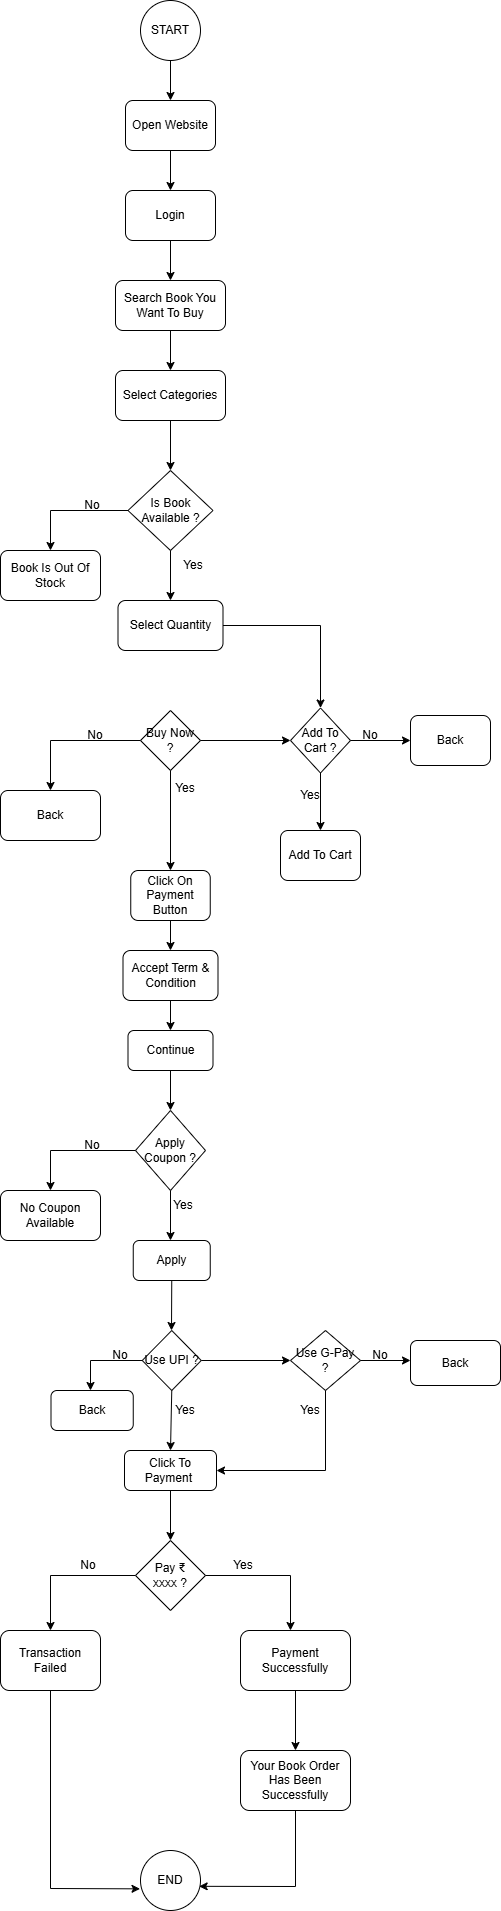

The diagram above was exported from draw.io. Its source (the exported page's mxGraphModel, read from the mxfile embedded in the PNG):
<mxGraphModel dx="880" dy="468" grid="1" gridSize="10" guides="1" tooltips="1" connect="1" arrows="1" fold="1" page="1" pageScale="1" pageWidth="850" pageHeight="1100" math="0" shadow="0">
  <root>
    <mxCell id="0" />
    <mxCell id="1" parent="0" />
    <mxCell id="yjN5wi-IpRA_549fy_bE-1" value="START" style="ellipse;whiteSpace=wrap;html=1;aspect=fixed;" parent="1" vertex="1">
      <mxGeometry x="410" y="10" width="60" height="60" as="geometry" />
    </mxCell>
    <mxCell id="yjN5wi-IpRA_549fy_bE-2" value="" style="endArrow=classic;html=1;rounded=0;exitX=0.5;exitY=1;exitDx=0;exitDy=0;" parent="1" source="yjN5wi-IpRA_549fy_bE-1" edge="1">
      <mxGeometry width="50" height="50" relative="1" as="geometry">
        <mxPoint x="440" y="130" as="sourcePoint" />
        <mxPoint x="440" y="110" as="targetPoint" />
      </mxGeometry>
    </mxCell>
    <mxCell id="yjN5wi-IpRA_549fy_bE-3" value="Open Website" style="rounded=1;whiteSpace=wrap;html=1;" parent="1" vertex="1">
      <mxGeometry x="395" y="110" width="90" height="50" as="geometry" />
    </mxCell>
    <mxCell id="yjN5wi-IpRA_549fy_bE-4" value="" style="endArrow=classic;html=1;rounded=0;exitX=0.5;exitY=1;exitDx=0;exitDy=0;" parent="1" source="yjN5wi-IpRA_549fy_bE-3" edge="1">
      <mxGeometry width="50" height="50" relative="1" as="geometry">
        <mxPoint x="450" y="250" as="sourcePoint" />
        <mxPoint x="440" y="200" as="targetPoint" />
      </mxGeometry>
    </mxCell>
    <mxCell id="yjN5wi-IpRA_549fy_bE-5" value="Login" style="rounded=1;whiteSpace=wrap;html=1;" parent="1" vertex="1">
      <mxGeometry x="395" y="200" width="90" height="50" as="geometry" />
    </mxCell>
    <mxCell id="yjN5wi-IpRA_549fy_bE-6" value="" style="endArrow=classic;html=1;rounded=0;exitX=0.5;exitY=1;exitDx=0;exitDy=0;" parent="1" source="yjN5wi-IpRA_549fy_bE-5" edge="1">
      <mxGeometry width="50" height="50" relative="1" as="geometry">
        <mxPoint x="440" y="340" as="sourcePoint" />
        <mxPoint x="440" y="290" as="targetPoint" />
      </mxGeometry>
    </mxCell>
    <mxCell id="yjN5wi-IpRA_549fy_bE-7" value="Search Book You Want To Buy" style="rounded=1;whiteSpace=wrap;html=1;" parent="1" vertex="1">
      <mxGeometry x="385" y="290" width="110" height="50" as="geometry" />
    </mxCell>
    <mxCell id="yjN5wi-IpRA_549fy_bE-8" value="" style="endArrow=classic;html=1;rounded=0;exitX=0.5;exitY=1;exitDx=0;exitDy=0;" parent="1" source="yjN5wi-IpRA_549fy_bE-7" edge="1">
      <mxGeometry width="50" height="50" relative="1" as="geometry">
        <mxPoint x="460" y="400" as="sourcePoint" />
        <mxPoint x="440" y="380" as="targetPoint" />
      </mxGeometry>
    </mxCell>
    <mxCell id="yjN5wi-IpRA_549fy_bE-9" value="Select Categories" style="rounded=1;whiteSpace=wrap;html=1;" parent="1" vertex="1">
      <mxGeometry x="385" y="380" width="110" height="50" as="geometry" />
    </mxCell>
    <mxCell id="yjN5wi-IpRA_549fy_bE-10" value="" style="endArrow=classic;html=1;rounded=0;" parent="1" source="yjN5wi-IpRA_549fy_bE-9" edge="1">
      <mxGeometry width="50" height="50" relative="1" as="geometry">
        <mxPoint x="440" y="480" as="sourcePoint" />
        <mxPoint x="440" y="480" as="targetPoint" />
      </mxGeometry>
    </mxCell>
    <mxCell id="yjN5wi-IpRA_549fy_bE-11" value="Is Book Available ?" style="rhombus;whiteSpace=wrap;html=1;" parent="1" vertex="1">
      <mxGeometry x="397.5" y="480" width="85" height="80" as="geometry" />
    </mxCell>
    <mxCell id="yjN5wi-IpRA_549fy_bE-12" value="" style="endArrow=classic;html=1;rounded=0;exitX=0;exitY=0.5;exitDx=0;exitDy=0;" parent="1" source="yjN5wi-IpRA_549fy_bE-11" edge="1">
      <mxGeometry width="50" height="50" relative="1" as="geometry">
        <mxPoint x="330" y="510" as="sourcePoint" />
        <mxPoint x="320" y="560" as="targetPoint" />
        <Array as="points">
          <mxPoint x="320" y="520" />
        </Array>
      </mxGeometry>
    </mxCell>
    <mxCell id="yjN5wi-IpRA_549fy_bE-13" value="Book Is Out Of Stock" style="rounded=1;whiteSpace=wrap;html=1;" parent="1" vertex="1">
      <mxGeometry x="270" y="560" width="100" height="50" as="geometry" />
    </mxCell>
    <mxCell id="yjN5wi-IpRA_549fy_bE-14" value="" style="endArrow=classic;html=1;rounded=0;exitX=0.5;exitY=1;exitDx=0;exitDy=0;" parent="1" source="yjN5wi-IpRA_549fy_bE-11" edge="1">
      <mxGeometry width="50" height="50" relative="1" as="geometry">
        <mxPoint x="420" y="650" as="sourcePoint" />
        <mxPoint x="440" y="610" as="targetPoint" />
      </mxGeometry>
    </mxCell>
    <mxCell id="yjN5wi-IpRA_549fy_bE-15" value="Select Quantity" style="rounded=1;whiteSpace=wrap;html=1;" parent="1" vertex="1">
      <mxGeometry x="387.5" y="610" width="105" height="50" as="geometry" />
    </mxCell>
    <mxCell id="yjN5wi-IpRA_549fy_bE-21" value="Buy Now ?" style="rhombus;whiteSpace=wrap;html=1;" parent="1" vertex="1">
      <mxGeometry x="410" y="720" width="60" height="60" as="geometry" />
    </mxCell>
    <mxCell id="yjN5wi-IpRA_549fy_bE-22" value="" style="endArrow=classic;html=1;rounded=0;exitX=0;exitY=0.5;exitDx=0;exitDy=0;" parent="1" source="yjN5wi-IpRA_549fy_bE-21" edge="1">
      <mxGeometry width="50" height="50" relative="1" as="geometry">
        <mxPoint x="280" y="770" as="sourcePoint" />
        <mxPoint x="320" y="800" as="targetPoint" />
        <Array as="points">
          <mxPoint x="320" y="750" />
        </Array>
      </mxGeometry>
    </mxCell>
    <mxCell id="yjN5wi-IpRA_549fy_bE-23" value="Back" style="rounded=1;whiteSpace=wrap;html=1;" parent="1" vertex="1">
      <mxGeometry x="270" y="800" width="100" height="50" as="geometry" />
    </mxCell>
    <mxCell id="yjN5wi-IpRA_549fy_bE-24" value="" style="endArrow=classic;html=1;rounded=0;" parent="1" edge="1">
      <mxGeometry width="50" height="50" relative="1" as="geometry">
        <mxPoint x="470" y="750" as="sourcePoint" />
        <mxPoint x="560" y="750" as="targetPoint" />
      </mxGeometry>
    </mxCell>
    <mxCell id="yjN5wi-IpRA_549fy_bE-25" value="Add To Cart ?" style="rhombus;whiteSpace=wrap;html=1;" parent="1" vertex="1">
      <mxGeometry x="560" y="717.5" width="60" height="65" as="geometry" />
    </mxCell>
    <mxCell id="yjN5wi-IpRA_549fy_bE-26" value="" style="endArrow=classic;html=1;rounded=0;exitX=0.5;exitY=1;exitDx=0;exitDy=0;" parent="1" source="yjN5wi-IpRA_549fy_bE-21" edge="1">
      <mxGeometry width="50" height="50" relative="1" as="geometry">
        <mxPoint x="440" y="860" as="sourcePoint" />
        <mxPoint x="440" y="880" as="targetPoint" />
      </mxGeometry>
    </mxCell>
    <mxCell id="yjN5wi-IpRA_549fy_bE-27" value="" style="endArrow=classic;html=1;rounded=0;exitX=0.5;exitY=1;exitDx=0;exitDy=0;" parent="1" source="yjN5wi-IpRA_549fy_bE-25" edge="1">
      <mxGeometry width="50" height="50" relative="1" as="geometry">
        <mxPoint x="600" y="860" as="sourcePoint" />
        <mxPoint x="590" y="840" as="targetPoint" />
      </mxGeometry>
    </mxCell>
    <mxCell id="yjN5wi-IpRA_549fy_bE-28" value="" style="endArrow=classic;html=1;rounded=0;exitX=1;exitY=0.5;exitDx=0;exitDy=0;" parent="1" source="yjN5wi-IpRA_549fy_bE-25" edge="1">
      <mxGeometry width="50" height="50" relative="1" as="geometry">
        <mxPoint x="630" y="770" as="sourcePoint" />
        <mxPoint x="680" y="750" as="targetPoint" />
      </mxGeometry>
    </mxCell>
    <mxCell id="yjN5wi-IpRA_549fy_bE-29" value="Back" style="rounded=1;whiteSpace=wrap;html=1;" parent="1" vertex="1">
      <mxGeometry x="680" y="725" width="80" height="50" as="geometry" />
    </mxCell>
    <mxCell id="yjN5wi-IpRA_549fy_bE-30" value="No" style="text;html=1;align=center;verticalAlign=middle;whiteSpace=wrap;rounded=0;" parent="1" vertex="1">
      <mxGeometry x="335" y="730" width="60" height="30" as="geometry" />
    </mxCell>
    <mxCell id="yjN5wi-IpRA_549fy_bE-31" value="Yes" style="text;html=1;align=center;verticalAlign=middle;whiteSpace=wrap;rounded=0;" parent="1" vertex="1">
      <mxGeometry x="425" y="783" width="60" height="30" as="geometry" />
    </mxCell>
    <mxCell id="yjN5wi-IpRA_549fy_bE-32" value="No" style="text;html=1;align=center;verticalAlign=middle;whiteSpace=wrap;rounded=0;" parent="1" vertex="1">
      <mxGeometry x="610" y="730" width="60" height="30" as="geometry" />
    </mxCell>
    <mxCell id="yjN5wi-IpRA_549fy_bE-33" value="Yes" style="text;html=1;align=center;verticalAlign=middle;whiteSpace=wrap;rounded=0;" parent="1" vertex="1">
      <mxGeometry x="550" y="790" width="60" height="30" as="geometry" />
    </mxCell>
    <mxCell id="yjN5wi-IpRA_549fy_bE-34" value="Add To Cart" style="rounded=1;whiteSpace=wrap;html=1;" parent="1" vertex="1">
      <mxGeometry x="550" y="840" width="80" height="50" as="geometry" />
    </mxCell>
    <mxCell id="yjN5wi-IpRA_549fy_bE-36" value="Click On Payment Button" style="rounded=1;whiteSpace=wrap;html=1;" parent="1" vertex="1">
      <mxGeometry x="400.25" y="880" width="79.5" height="50" as="geometry" />
    </mxCell>
    <mxCell id="yjN5wi-IpRA_549fy_bE-37" value="" style="endArrow=classic;html=1;rounded=0;exitX=0.5;exitY=1;exitDx=0;exitDy=0;" parent="1" source="yjN5wi-IpRA_549fy_bE-36" edge="1">
      <mxGeometry width="50" height="50" relative="1" as="geometry">
        <mxPoint x="440" y="1000" as="sourcePoint" />
        <mxPoint x="440" y="960" as="targetPoint" />
      </mxGeometry>
    </mxCell>
    <mxCell id="yjN5wi-IpRA_549fy_bE-38" value="Accept Term &amp;amp; Condition" style="rounded=1;whiteSpace=wrap;html=1;" parent="1" vertex="1">
      <mxGeometry x="392.5" y="960" width="95" height="50" as="geometry" />
    </mxCell>
    <mxCell id="yjN5wi-IpRA_549fy_bE-39" value="" style="endArrow=classic;html=1;rounded=0;exitX=0.5;exitY=1;exitDx=0;exitDy=0;" parent="1" source="yjN5wi-IpRA_549fy_bE-38" edge="1">
      <mxGeometry width="50" height="50" relative="1" as="geometry">
        <mxPoint x="450" y="1080" as="sourcePoint" />
        <mxPoint x="440" y="1040" as="targetPoint" />
      </mxGeometry>
    </mxCell>
    <mxCell id="yjN5wi-IpRA_549fy_bE-40" value="Continue" style="rounded=1;whiteSpace=wrap;html=1;" parent="1" vertex="1">
      <mxGeometry x="397.5" y="1040" width="85" height="40" as="geometry" />
    </mxCell>
    <mxCell id="yjN5wi-IpRA_549fy_bE-41" value="" style="endArrow=classic;html=1;rounded=0;exitX=0.5;exitY=1;exitDx=0;exitDy=0;" parent="1" source="yjN5wi-IpRA_549fy_bE-40" edge="1">
      <mxGeometry width="50" height="50" relative="1" as="geometry">
        <mxPoint x="420" y="1160" as="sourcePoint" />
        <mxPoint x="440" y="1120" as="targetPoint" />
      </mxGeometry>
    </mxCell>
    <mxCell id="yjN5wi-IpRA_549fy_bE-42" value="Apply Coupon ?" style="rhombus;whiteSpace=wrap;html=1;" parent="1" vertex="1">
      <mxGeometry x="405" y="1120" width="70" height="80" as="geometry" />
    </mxCell>
    <mxCell id="yjN5wi-IpRA_549fy_bE-43" value="" style="endArrow=classic;html=1;rounded=0;exitX=0;exitY=0.5;exitDx=0;exitDy=0;" parent="1" source="yjN5wi-IpRA_549fy_bE-42" edge="1">
      <mxGeometry width="50" height="50" relative="1" as="geometry">
        <mxPoint x="400" y="1160" as="sourcePoint" />
        <mxPoint x="320" y="1200" as="targetPoint" />
        <Array as="points">
          <mxPoint x="320" y="1160" />
        </Array>
      </mxGeometry>
    </mxCell>
    <mxCell id="yjN5wi-IpRA_549fy_bE-44" value="No Coupon Available" style="rounded=1;whiteSpace=wrap;html=1;" parent="1" vertex="1">
      <mxGeometry x="270" y="1200" width="100" height="50" as="geometry" />
    </mxCell>
    <mxCell id="yjN5wi-IpRA_549fy_bE-45" value="" style="endArrow=classic;html=1;rounded=0;exitX=0.5;exitY=1;exitDx=0;exitDy=0;" parent="1" source="yjN5wi-IpRA_549fy_bE-42" edge="1">
      <mxGeometry width="50" height="50" relative="1" as="geometry">
        <mxPoint x="470" y="1290" as="sourcePoint" />
        <mxPoint x="440" y="1250" as="targetPoint" />
      </mxGeometry>
    </mxCell>
    <mxCell id="yjN5wi-IpRA_549fy_bE-46" value="Apply" style="rounded=1;whiteSpace=wrap;html=1;" parent="1" vertex="1">
      <mxGeometry x="402.75" y="1250" width="77" height="40" as="geometry" />
    </mxCell>
    <mxCell id="yjN5wi-IpRA_549fy_bE-47" value="" style="endArrow=classic;html=1;rounded=0;exitX=0.5;exitY=1;exitDx=0;exitDy=0;" parent="1" source="yjN5wi-IpRA_549fy_bE-46" edge="1">
      <mxGeometry width="50" height="50" relative="1" as="geometry">
        <mxPoint x="420" y="1370" as="sourcePoint" />
        <mxPoint x="441" y="1340" as="targetPoint" />
      </mxGeometry>
    </mxCell>
    <mxCell id="yjN5wi-IpRA_549fy_bE-48" value="Use UPI ?" style="rhombus;whiteSpace=wrap;html=1;" parent="1" vertex="1">
      <mxGeometry x="411.75" y="1340" width="59" height="60" as="geometry" />
    </mxCell>
    <mxCell id="yjN5wi-IpRA_549fy_bE-49" value="" style="endArrow=classic;html=1;rounded=0;exitX=0;exitY=0.5;exitDx=0;exitDy=0;" parent="1" source="yjN5wi-IpRA_549fy_bE-48" edge="1">
      <mxGeometry width="50" height="50" relative="1" as="geometry">
        <mxPoint x="410" y="1370" as="sourcePoint" />
        <mxPoint x="360" y="1400" as="targetPoint" />
        <Array as="points">
          <mxPoint x="360" y="1370" />
        </Array>
      </mxGeometry>
    </mxCell>
    <mxCell id="yjN5wi-IpRA_549fy_bE-50" value="Back" style="rounded=1;whiteSpace=wrap;html=1;" parent="1" vertex="1">
      <mxGeometry x="320.5" y="1400" width="82.25" height="40" as="geometry" />
    </mxCell>
    <mxCell id="yjN5wi-IpRA_549fy_bE-51" value="" style="endArrow=classic;html=1;rounded=0;exitX=0.5;exitY=1;exitDx=0;exitDy=0;" parent="1" source="yjN5wi-IpRA_549fy_bE-48" edge="1">
      <mxGeometry width="50" height="50" relative="1" as="geometry">
        <mxPoint x="430" y="1460" as="sourcePoint" />
        <mxPoint x="440" y="1460" as="targetPoint" />
      </mxGeometry>
    </mxCell>
    <mxCell id="yjN5wi-IpRA_549fy_bE-52" value="" style="endArrow=classic;html=1;rounded=0;exitX=1;exitY=0.5;exitDx=0;exitDy=0;" parent="1" source="yjN5wi-IpRA_549fy_bE-48" edge="1">
      <mxGeometry width="50" height="50" relative="1" as="geometry">
        <mxPoint x="500" y="1380" as="sourcePoint" />
        <mxPoint x="560" y="1370" as="targetPoint" />
      </mxGeometry>
    </mxCell>
    <mxCell id="yjN5wi-IpRA_549fy_bE-53" value="Use G-Pay ?" style="rhombus;whiteSpace=wrap;html=1;" parent="1" vertex="1">
      <mxGeometry x="560" y="1340" width="70" height="60" as="geometry" />
    </mxCell>
    <mxCell id="yjN5wi-IpRA_549fy_bE-54" value="" style="endArrow=classic;html=1;rounded=0;exitX=1;exitY=0.5;exitDx=0;exitDy=0;" parent="1" source="yjN5wi-IpRA_549fy_bE-53" edge="1">
      <mxGeometry width="50" height="50" relative="1" as="geometry">
        <mxPoint x="640" y="1380" as="sourcePoint" />
        <mxPoint x="680" y="1370" as="targetPoint" />
      </mxGeometry>
    </mxCell>
    <mxCell id="yjN5wi-IpRA_549fy_bE-55" value="" style="endArrow=classic;html=1;rounded=0;exitX=0.5;exitY=1;exitDx=0;exitDy=0;entryX=1;entryY=0.5;entryDx=0;entryDy=0;" parent="1" source="yjN5wi-IpRA_549fy_bE-53" target="yjN5wi-IpRA_549fy_bE-64" edge="1">
      <mxGeometry width="50" height="50" relative="1" as="geometry">
        <mxPoint x="600" y="1470" as="sourcePoint" />
        <mxPoint x="595" y="1450" as="targetPoint" />
        <Array as="points">
          <mxPoint x="595" y="1480" />
        </Array>
      </mxGeometry>
    </mxCell>
    <mxCell id="yjN5wi-IpRA_549fy_bE-56" value="No" style="text;html=1;align=center;verticalAlign=middle;whiteSpace=wrap;rounded=0;" parent="1" vertex="1">
      <mxGeometry x="360" y="1350" width="60" height="30" as="geometry" />
    </mxCell>
    <mxCell id="yjN5wi-IpRA_549fy_bE-57" value="No" style="text;html=1;align=center;verticalAlign=middle;whiteSpace=wrap;rounded=0;" parent="1" vertex="1">
      <mxGeometry x="331.63" y="1140" width="60" height="30" as="geometry" />
    </mxCell>
    <mxCell id="yjN5wi-IpRA_549fy_bE-59" value="Yes" style="text;html=1;align=center;verticalAlign=middle;whiteSpace=wrap;rounded=0;" parent="1" vertex="1">
      <mxGeometry x="423" y="1200" width="60" height="30" as="geometry" />
    </mxCell>
    <mxCell id="yjN5wi-IpRA_549fy_bE-60" value="No" style="text;html=1;align=center;verticalAlign=middle;whiteSpace=wrap;rounded=0;" parent="1" vertex="1">
      <mxGeometry x="620" y="1350" width="60" height="30" as="geometry" />
    </mxCell>
    <mxCell id="yjN5wi-IpRA_549fy_bE-61" value="Yes" style="text;html=1;align=center;verticalAlign=middle;whiteSpace=wrap;rounded=0;" parent="1" vertex="1">
      <mxGeometry x="425" y="1405" width="60" height="30" as="geometry" />
    </mxCell>
    <mxCell id="yjN5wi-IpRA_549fy_bE-62" value="Yes" style="text;html=1;align=center;verticalAlign=middle;whiteSpace=wrap;rounded=0;" parent="1" vertex="1">
      <mxGeometry x="550" y="1405" width="60" height="30" as="geometry" />
    </mxCell>
    <mxCell id="yjN5wi-IpRA_549fy_bE-63" value="Back" style="rounded=1;whiteSpace=wrap;html=1;" parent="1" vertex="1">
      <mxGeometry x="680" y="1350" width="90" height="45" as="geometry" />
    </mxCell>
    <mxCell id="yjN5wi-IpRA_549fy_bE-64" value="Click To Payment&amp;nbsp;" style="rounded=1;whiteSpace=wrap;html=1;" parent="1" vertex="1">
      <mxGeometry x="394" y="1460" width="92" height="40" as="geometry" />
    </mxCell>
    <mxCell id="yjN5wi-IpRA_549fy_bE-65" value="" style="endArrow=classic;html=1;rounded=0;exitX=0.5;exitY=1;exitDx=0;exitDy=0;" parent="1" source="yjN5wi-IpRA_549fy_bE-64" edge="1">
      <mxGeometry width="50" height="50" relative="1" as="geometry">
        <mxPoint x="430" y="1580" as="sourcePoint" />
        <mxPoint x="440" y="1550" as="targetPoint" />
      </mxGeometry>
    </mxCell>
    <mxCell id="yjN5wi-IpRA_549fy_bE-66" value="Pay ₹&lt;div&gt;xxxx ?&lt;/div&gt;" style="rhombus;whiteSpace=wrap;html=1;" parent="1" vertex="1">
      <mxGeometry x="405" y="1550" width="70" height="70" as="geometry" />
    </mxCell>
    <mxCell id="yjN5wi-IpRA_549fy_bE-67" value="" style="endArrow=classic;html=1;rounded=0;exitX=0;exitY=0.5;exitDx=0;exitDy=0;" parent="1" source="yjN5wi-IpRA_549fy_bE-66" edge="1">
      <mxGeometry width="50" height="50" relative="1" as="geometry">
        <mxPoint x="300" y="1590" as="sourcePoint" />
        <mxPoint x="320" y="1640" as="targetPoint" />
        <Array as="points">
          <mxPoint x="320" y="1585" />
        </Array>
      </mxGeometry>
    </mxCell>
    <mxCell id="yjN5wi-IpRA_549fy_bE-68" value="Transaction Failed" style="rounded=1;whiteSpace=wrap;html=1;" parent="1" vertex="1">
      <mxGeometry x="270" y="1640" width="100" height="60" as="geometry" />
    </mxCell>
    <mxCell id="yjN5wi-IpRA_549fy_bE-69" value="" style="endArrow=classic;html=1;rounded=0;exitX=1;exitY=0.5;exitDx=0;exitDy=0;" parent="1" source="yjN5wi-IpRA_549fy_bE-66" edge="1">
      <mxGeometry width="50" height="50" relative="1" as="geometry">
        <mxPoint x="490" y="1620" as="sourcePoint" />
        <mxPoint x="560" y="1640" as="targetPoint" />
        <Array as="points">
          <mxPoint x="560" y="1585" />
        </Array>
      </mxGeometry>
    </mxCell>
    <mxCell id="yjN5wi-IpRA_549fy_bE-70" value="Payment Successfully" style="rounded=1;whiteSpace=wrap;html=1;" parent="1" vertex="1">
      <mxGeometry x="510" y="1640" width="110" height="60" as="geometry" />
    </mxCell>
    <mxCell id="yjN5wi-IpRA_549fy_bE-71" value="" style="endArrow=classic;html=1;rounded=0;exitX=0.5;exitY=1;exitDx=0;exitDy=0;" parent="1" source="yjN5wi-IpRA_549fy_bE-70" edge="1">
      <mxGeometry width="50" height="50" relative="1" as="geometry">
        <mxPoint x="570" y="1800" as="sourcePoint" />
        <mxPoint x="565" y="1760" as="targetPoint" />
      </mxGeometry>
    </mxCell>
    <mxCell id="yjN5wi-IpRA_549fy_bE-72" value="Your Book Order Has Been Successfully" style="rounded=1;whiteSpace=wrap;html=1;" parent="1" vertex="1">
      <mxGeometry x="510" y="1760" width="110" height="60" as="geometry" />
    </mxCell>
    <mxCell id="yjN5wi-IpRA_549fy_bE-73" value="END" style="ellipse;whiteSpace=wrap;html=1;aspect=fixed;" parent="1" vertex="1">
      <mxGeometry x="410" y="1860" width="60" height="60" as="geometry" />
    </mxCell>
    <mxCell id="yjN5wi-IpRA_549fy_bE-74" value="" style="endArrow=classic;html=1;rounded=0;exitX=0.5;exitY=1;exitDx=0;exitDy=0;entryX=0.978;entryY=0.597;entryDx=0;entryDy=0;entryPerimeter=0;" parent="1" source="yjN5wi-IpRA_549fy_bE-72" target="yjN5wi-IpRA_549fy_bE-73" edge="1">
      <mxGeometry width="50" height="50" relative="1" as="geometry">
        <mxPoint x="570" y="1900" as="sourcePoint" />
        <mxPoint x="620" y="1850" as="targetPoint" />
        <Array as="points">
          <mxPoint x="565" y="1896" />
        </Array>
      </mxGeometry>
    </mxCell>
    <mxCell id="yjN5wi-IpRA_549fy_bE-75" value="" style="endArrow=classic;html=1;rounded=0;exitX=0.5;exitY=1;exitDx=0;exitDy=0;entryX=-0.008;entryY=0.639;entryDx=0;entryDy=0;entryPerimeter=0;" parent="1" source="yjN5wi-IpRA_549fy_bE-68" target="yjN5wi-IpRA_549fy_bE-73" edge="1">
      <mxGeometry width="50" height="50" relative="1" as="geometry">
        <mxPoint x="220" y="1880" as="sourcePoint" />
        <mxPoint x="270" y="1830" as="targetPoint" />
        <Array as="points">
          <mxPoint x="320" y="1898" />
        </Array>
      </mxGeometry>
    </mxCell>
    <mxCell id="yjN5wi-IpRA_549fy_bE-76" value="No" style="text;html=1;align=center;verticalAlign=middle;whiteSpace=wrap;rounded=0;" parent="1" vertex="1">
      <mxGeometry x="332" y="500" width="60" height="30" as="geometry" />
    </mxCell>
    <mxCell id="yjN5wi-IpRA_549fy_bE-77" value="Yes" style="text;html=1;align=center;verticalAlign=middle;whiteSpace=wrap;rounded=0;" parent="1" vertex="1">
      <mxGeometry x="433" y="560" width="60" height="30" as="geometry" />
    </mxCell>
    <mxCell id="yjN5wi-IpRA_549fy_bE-78" value="No" style="text;html=1;align=center;verticalAlign=middle;whiteSpace=wrap;rounded=0;" parent="1" vertex="1">
      <mxGeometry x="328" y="1560" width="60" height="30" as="geometry" />
    </mxCell>
    <mxCell id="yjN5wi-IpRA_549fy_bE-79" value="Yes" style="text;html=1;align=center;verticalAlign=middle;whiteSpace=wrap;rounded=0;" parent="1" vertex="1">
      <mxGeometry x="483" y="1560" width="60" height="30" as="geometry" />
    </mxCell>
    <mxCell id="BMUh58poy_IB-RB9DeKV-1" value="" style="endArrow=classic;html=1;rounded=0;exitX=1;exitY=0.5;exitDx=0;exitDy=0;entryX=0.5;entryY=0;entryDx=0;entryDy=0;" edge="1" parent="1" source="yjN5wi-IpRA_549fy_bE-15" target="yjN5wi-IpRA_549fy_bE-25">
      <mxGeometry width="50" height="50" relative="1" as="geometry">
        <mxPoint x="520" y="620" as="sourcePoint" />
        <mxPoint x="570" y="570" as="targetPoint" />
        <Array as="points">
          <mxPoint x="590" y="635" />
        </Array>
      </mxGeometry>
    </mxCell>
  </root>
</mxGraphModel>